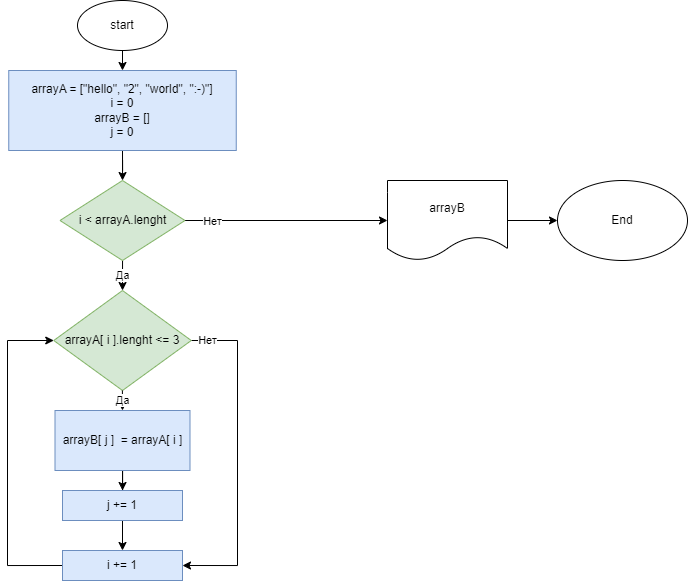

The diagram above was exported from draw.io. Its source (the exported page's mxGraphModel, read from the mxfile embedded in the PNG):
<mxGraphModel dx="878" dy="752" grid="1" gridSize="10" guides="1" tooltips="1" connect="1" arrows="1" fold="1" page="1" pageScale="1" pageWidth="827" pageHeight="1169" math="0" shadow="0">
  <root>
    <mxCell id="WIyWlLk6GJQsqaUBKTNV-0" />
    <mxCell id="WIyWlLk6GJQsqaUBKTNV-1" parent="WIyWlLk6GJQsqaUBKTNV-0" />
    <mxCell id="7W64SpWRswRh6d9BiNow-23" style="edgeStyle=orthogonalEdgeStyle;rounded=0;orthogonalLoop=1;jettySize=auto;html=1;exitX=0.5;exitY=1;exitDx=0;exitDy=0;entryX=0.5;entryY=0;entryDx=0;entryDy=0;" edge="1" parent="WIyWlLk6GJQsqaUBKTNV-1" source="7W64SpWRswRh6d9BiNow-0" target="7W64SpWRswRh6d9BiNow-1">
      <mxGeometry relative="1" as="geometry" />
    </mxCell>
    <mxCell id="7W64SpWRswRh6d9BiNow-0" value="start" style="ellipse;whiteSpace=wrap;html=1;" vertex="1" parent="WIyWlLk6GJQsqaUBKTNV-1">
      <mxGeometry x="200" y="70" width="90" height="50" as="geometry" />
    </mxCell>
    <mxCell id="7W64SpWRswRh6d9BiNow-12" style="edgeStyle=orthogonalEdgeStyle;rounded=0;orthogonalLoop=1;jettySize=auto;html=1;exitX=0.5;exitY=1;exitDx=0;exitDy=0;" edge="1" parent="WIyWlLk6GJQsqaUBKTNV-1" source="7W64SpWRswRh6d9BiNow-1" target="7W64SpWRswRh6d9BiNow-2">
      <mxGeometry relative="1" as="geometry" />
    </mxCell>
    <mxCell id="7W64SpWRswRh6d9BiNow-1" value="arrayA = [&quot;hello&quot;, &quot;2&quot;, &quot;world&quot;, &quot;:-)&quot;]&lt;br&gt;i = 0&lt;br&gt;arrayB = []&lt;br&gt;j = 0" style="rounded=0;whiteSpace=wrap;html=1;fillColor=#dae8fc;strokeColor=#6c8ebf;" vertex="1" parent="WIyWlLk6GJQsqaUBKTNV-1">
      <mxGeometry x="131.25" y="140" width="227.5" height="80" as="geometry" />
    </mxCell>
    <mxCell id="7W64SpWRswRh6d9BiNow-4" value="Да" style="edgeStyle=orthogonalEdgeStyle;rounded=0;orthogonalLoop=1;jettySize=auto;html=1;" edge="1" parent="WIyWlLk6GJQsqaUBKTNV-1" source="7W64SpWRswRh6d9BiNow-2" target="7W64SpWRswRh6d9BiNow-3">
      <mxGeometry relative="1" as="geometry" />
    </mxCell>
    <mxCell id="7W64SpWRswRh6d9BiNow-18" value="" style="edgeStyle=orthogonalEdgeStyle;rounded=0;orthogonalLoop=1;jettySize=auto;html=1;" edge="1" parent="WIyWlLk6GJQsqaUBKTNV-1" source="7W64SpWRswRh6d9BiNow-2" target="7W64SpWRswRh6d9BiNow-17">
      <mxGeometry relative="1" as="geometry" />
    </mxCell>
    <mxCell id="7W64SpWRswRh6d9BiNow-22" value="Нет" style="edgeLabel;html=1;align=center;verticalAlign=middle;resizable=0;points=[];" vertex="1" connectable="0" parent="7W64SpWRswRh6d9BiNow-18">
      <mxGeometry x="-0.7304" y="-1" relative="1" as="geometry">
        <mxPoint as="offset" />
      </mxGeometry>
    </mxCell>
    <mxCell id="7W64SpWRswRh6d9BiNow-2" value="i &amp;lt; arrayA.lenght" style="rhombus;whiteSpace=wrap;html=1;fillColor=#d5e8d4;strokeColor=#82b366;" vertex="1" parent="WIyWlLk6GJQsqaUBKTNV-1">
      <mxGeometry x="182.5" y="250" width="125" height="80" as="geometry" />
    </mxCell>
    <mxCell id="7W64SpWRswRh6d9BiNow-14" value="Нет" style="edgeStyle=orthogonalEdgeStyle;rounded=0;orthogonalLoop=1;jettySize=auto;html=1;exitX=1;exitY=0.5;exitDx=0;exitDy=0;entryX=1;entryY=0.5;entryDx=0;entryDy=0;" edge="1" parent="WIyWlLk6GJQsqaUBKTNV-1" source="7W64SpWRswRh6d9BiNow-3" target="7W64SpWRswRh6d9BiNow-9">
      <mxGeometry x="-0.9004" relative="1" as="geometry">
        <Array as="points">
          <mxPoint x="360" y="410" />
          <mxPoint x="360" y="635" />
        </Array>
        <mxPoint as="offset" />
      </mxGeometry>
    </mxCell>
    <mxCell id="7W64SpWRswRh6d9BiNow-3" value="arrayA[ i ].lenght &amp;lt;= 3" style="rhombus;whiteSpace=wrap;html=1;fillColor=#d5e8d4;strokeColor=#82b366;" vertex="1" parent="WIyWlLk6GJQsqaUBKTNV-1">
      <mxGeometry x="176.25" y="360" width="137.5" height="100" as="geometry" />
    </mxCell>
    <mxCell id="7W64SpWRswRh6d9BiNow-8" value="" style="edgeStyle=orthogonalEdgeStyle;rounded=0;orthogonalLoop=1;jettySize=auto;html=1;" edge="1" parent="WIyWlLk6GJQsqaUBKTNV-1" source="7W64SpWRswRh6d9BiNow-6" target="7W64SpWRswRh6d9BiNow-7">
      <mxGeometry relative="1" as="geometry" />
    </mxCell>
    <mxCell id="7W64SpWRswRh6d9BiNow-6" value="arrayB[ j ]&amp;nbsp; = arrayA[ i ]" style="whiteSpace=wrap;html=1;fillColor=#dae8fc;strokeColor=#6c8ebf;" vertex="1" parent="WIyWlLk6GJQsqaUBKTNV-1">
      <mxGeometry x="177.5" y="480" width="135" height="60" as="geometry" />
    </mxCell>
    <mxCell id="7W64SpWRswRh6d9BiNow-11" style="edgeStyle=orthogonalEdgeStyle;rounded=0;orthogonalLoop=1;jettySize=auto;html=1;exitX=0.5;exitY=1;exitDx=0;exitDy=0;entryX=0.5;entryY=0;entryDx=0;entryDy=0;" edge="1" parent="WIyWlLk6GJQsqaUBKTNV-1" source="7W64SpWRswRh6d9BiNow-7" target="7W64SpWRswRh6d9BiNow-9">
      <mxGeometry relative="1" as="geometry" />
    </mxCell>
    <mxCell id="7W64SpWRswRh6d9BiNow-7" value="j += 1" style="whiteSpace=wrap;html=1;fillColor=#dae8fc;strokeColor=#6c8ebf;" vertex="1" parent="WIyWlLk6GJQsqaUBKTNV-1">
      <mxGeometry x="185" y="560" width="120" height="30" as="geometry" />
    </mxCell>
    <mxCell id="7W64SpWRswRh6d9BiNow-15" style="edgeStyle=orthogonalEdgeStyle;rounded=0;orthogonalLoop=1;jettySize=auto;html=1;exitX=0;exitY=0.5;exitDx=0;exitDy=0;entryX=0;entryY=0.5;entryDx=0;entryDy=0;" edge="1" parent="WIyWlLk6GJQsqaUBKTNV-1" source="7W64SpWRswRh6d9BiNow-9" target="7W64SpWRswRh6d9BiNow-3">
      <mxGeometry relative="1" as="geometry">
        <Array as="points">
          <mxPoint x="130" y="635" />
          <mxPoint x="130" y="410" />
        </Array>
      </mxGeometry>
    </mxCell>
    <mxCell id="7W64SpWRswRh6d9BiNow-9" value="i += 1" style="whiteSpace=wrap;html=1;fillColor=#dae8fc;strokeColor=#6c8ebf;" vertex="1" parent="WIyWlLk6GJQsqaUBKTNV-1">
      <mxGeometry x="185" y="620" width="120" height="30" as="geometry" />
    </mxCell>
    <mxCell id="7W64SpWRswRh6d9BiNow-10" value="Да" style="edgeStyle=orthogonalEdgeStyle;rounded=0;orthogonalLoop=1;jettySize=auto;html=1;entryX=0.5;entryY=0;entryDx=0;entryDy=0;" edge="1" parent="WIyWlLk6GJQsqaUBKTNV-1" target="7W64SpWRswRh6d9BiNow-6">
      <mxGeometry relative="1" as="geometry">
        <mxPoint x="244.89" y="460" as="sourcePoint" />
        <mxPoint x="244.89" y="510" as="targetPoint" />
      </mxGeometry>
    </mxCell>
    <mxCell id="7W64SpWRswRh6d9BiNow-21" style="edgeStyle=orthogonalEdgeStyle;rounded=0;orthogonalLoop=1;jettySize=auto;html=1;exitX=1;exitY=0.5;exitDx=0;exitDy=0;entryX=0;entryY=0.5;entryDx=0;entryDy=0;" edge="1" parent="WIyWlLk6GJQsqaUBKTNV-1" source="7W64SpWRswRh6d9BiNow-17" target="7W64SpWRswRh6d9BiNow-19">
      <mxGeometry relative="1" as="geometry" />
    </mxCell>
    <mxCell id="7W64SpWRswRh6d9BiNow-17" value="arrayB" style="shape=document;whiteSpace=wrap;html=1;boundedLbl=1;" vertex="1" parent="WIyWlLk6GJQsqaUBKTNV-1">
      <mxGeometry x="510" y="250" width="120" height="80" as="geometry" />
    </mxCell>
    <mxCell id="7W64SpWRswRh6d9BiNow-19" value="End" style="ellipse;whiteSpace=wrap;html=1;" vertex="1" parent="WIyWlLk6GJQsqaUBKTNV-1">
      <mxGeometry x="680" y="250" width="130" height="80" as="geometry" />
    </mxCell>
  </root>
</mxGraphModel>